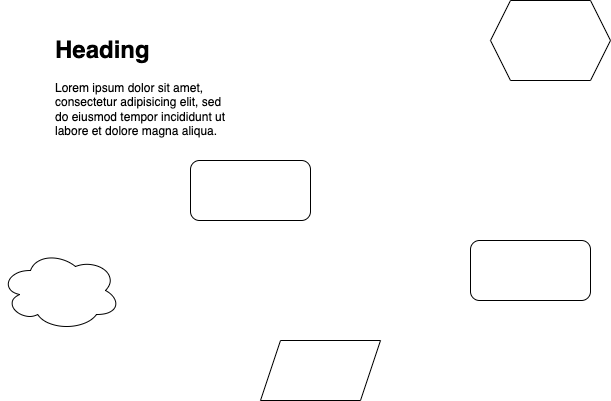

The diagram above was exported from draw.io. Its source (the exported page's mxGraphModel, read from the mxfile embedded in the PNG):
<mxGraphModel dx="1426" dy="748" grid="1" gridSize="10" guides="1" tooltips="1" connect="1" arrows="1" fold="1" page="1" pageScale="1" pageWidth="827" pageHeight="1169" math="0" shadow="0">
  <root>
    <mxCell id="0" />
    <mxCell id="1" parent="0" />
    <mxCell id="wTKocfY7pGn_5hljqIsx-1" value="" style="rounded=1;whiteSpace=wrap;html=1;" vertex="1" parent="1">
      <mxGeometry x="260" y="250" width="120" height="60" as="geometry" />
    </mxCell>
    <mxCell id="wTKocfY7pGn_5hljqIsx-2" value="" style="shape=parallelogram;perimeter=parallelogramPerimeter;whiteSpace=wrap;html=1;fixedSize=1;" vertex="1" parent="1">
      <mxGeometry x="330" y="430" width="120" height="60" as="geometry" />
    </mxCell>
    <mxCell id="wTKocfY7pGn_5hljqIsx-3" value="" style="ellipse;shape=cloud;whiteSpace=wrap;html=1;" vertex="1" parent="1">
      <mxGeometry x="70" y="340" width="120" height="80" as="geometry" />
    </mxCell>
    <mxCell id="wTKocfY7pGn_5hljqIsx-4" value="" style="shape=hexagon;perimeter=hexagonPerimeter2;whiteSpace=wrap;html=1;fixedSize=1;" vertex="1" parent="1">
      <mxGeometry x="560" y="90" width="120" height="80" as="geometry" />
    </mxCell>
    <mxCell id="wTKocfY7pGn_5hljqIsx-5" value="" style="rounded=1;whiteSpace=wrap;html=1;" vertex="1" parent="1">
      <mxGeometry x="540" y="330" width="120" height="60" as="geometry" />
    </mxCell>
    <mxCell id="wTKocfY7pGn_5hljqIsx-6" value="&lt;h1&gt;Heading&lt;/h1&gt;&lt;p&gt;Lorem ipsum dolor sit amet, consectetur adipisicing elit, sed do eiusmod tempor incididunt ut labore et dolore magna aliqua.&lt;/p&gt;" style="text;html=1;strokeColor=none;fillColor=none;spacing=5;spacingTop=-20;whiteSpace=wrap;overflow=hidden;rounded=0;" vertex="1" parent="1">
      <mxGeometry x="120" y="120" width="190" height="120" as="geometry" />
    </mxCell>
  </root>
</mxGraphModel>